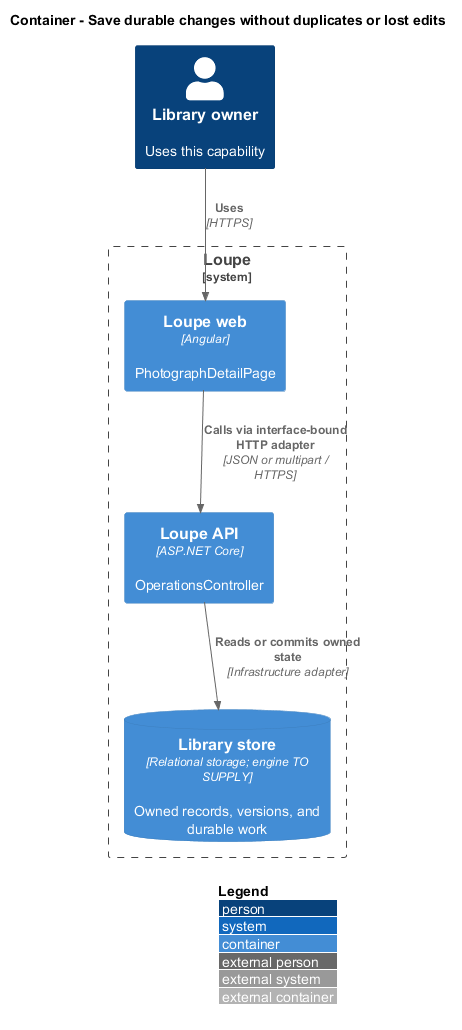

The diagram above was rendered by PlantUML. Its source (embedded in the PNG):
@startuml
!include <C4/C4_Container>
LAYOUT_WITH_LEGEND()
title Container - Save durable changes without duplicates or lost edits
Person(owner, "Library owner", "Uses this capability")
System_Boundary(loupe, "Loupe") {
Container(spa, "Loupe web", "Angular", "PhotographDetailPage")
Container(api, "Loupe API", "ASP.NET Core", "OperationsController")
ContainerDb(db, "Library store", "Relational storage; engine TO SUPPLY", "Owned records, versions, and durable work")
}
Rel(owner, spa, "Uses", "HTTPS")
Rel(spa, api, "Calls via interface-bound HTTP adapter", "JSON or multipart / HTTPS")
Rel(api, db, "Reads or commits owned state", "Infrastructure adapter")
@enduml